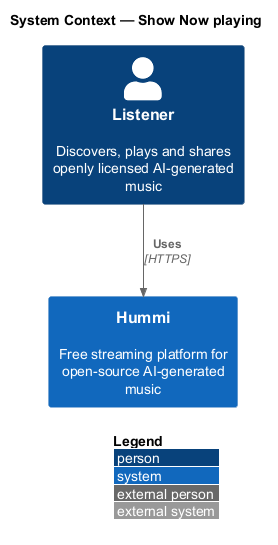

The diagram above was rendered by PlantUML. Its source (embedded in the PNG):
@startuml
!include <C4/C4_Context>
LAYOUT_WITH_LEGEND()
title System Context — Show Now playing

Person(listener, "Listener", "Discovers, plays and shares openly licensed AI-generated music")
System(hummi, "Hummi", "Free streaming platform for open-source AI-generated music")
Rel(listener, hummi, "Uses", "HTTPS")
@enduml